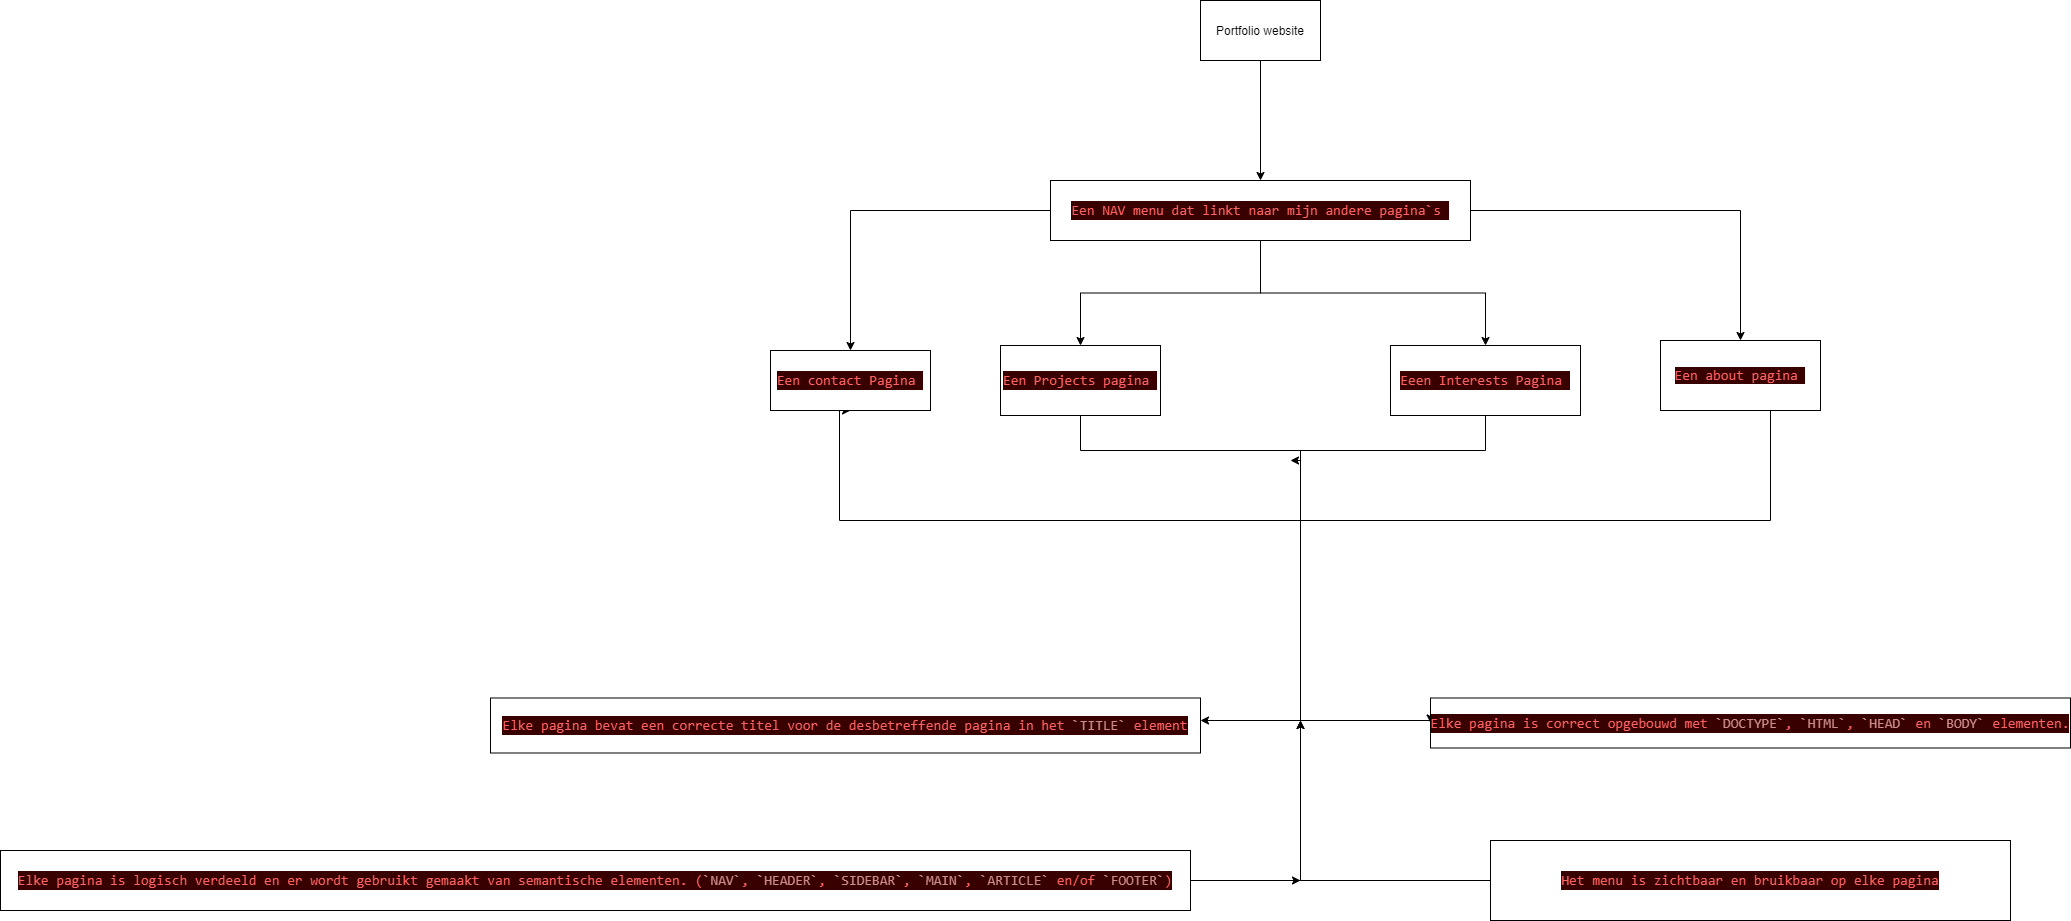

The diagram above was exported from draw.io. Its source (the exported page's mxGraphModel, read from the mxfile embedded in the PNG):
<mxGraphModel dx="2673" dy="1438" grid="1" gridSize="10" guides="1" tooltips="1" connect="1" arrows="1" fold="1" page="1" pageScale="1" pageWidth="850" pageHeight="1100" background="none" math="0" shadow="0">
  <root>
    <mxCell id="0" />
    <mxCell id="1" parent="0" />
    <mxCell id="6" style="edgeStyle=orthogonalEdgeStyle;rounded=0;orthogonalLoop=1;jettySize=auto;html=1;exitX=0.5;exitY=1;exitDx=0;exitDy=0;" parent="1" source="2" target="3" edge="1">
      <mxGeometry relative="1" as="geometry" />
    </mxCell>
    <mxCell id="2" value="Portfolio website" style="rounded=0;whiteSpace=wrap;html=1;" parent="1" vertex="1">
      <mxGeometry x="590" y="110" width="120" height="60" as="geometry" />
    </mxCell>
    <mxCell id="10" value="" style="edgeStyle=orthogonalEdgeStyle;rounded=0;orthogonalLoop=1;jettySize=auto;html=1;" parent="1" source="3" target="9" edge="1">
      <mxGeometry relative="1" as="geometry" />
    </mxCell>
    <mxCell id="12" value="" style="edgeStyle=orthogonalEdgeStyle;rounded=0;orthogonalLoop=1;jettySize=auto;html=1;" parent="1" source="3" target="11" edge="1">
      <mxGeometry relative="1" as="geometry" />
    </mxCell>
    <mxCell id="14" value="" style="edgeStyle=orthogonalEdgeStyle;rounded=0;orthogonalLoop=1;jettySize=auto;html=1;" edge="1" parent="1" source="3" target="13">
      <mxGeometry relative="1" as="geometry" />
    </mxCell>
    <mxCell id="17" value="" style="edgeStyle=orthogonalEdgeStyle;rounded=0;orthogonalLoop=1;jettySize=auto;html=1;" edge="1" parent="1" source="3" target="16">
      <mxGeometry relative="1" as="geometry" />
    </mxCell>
    <mxCell id="3" value="&lt;div style=&quot;background-color: rgb(57 , 0 , 0) ; font-family: &amp;#34;consolas&amp;#34; , &amp;#34;courier new&amp;#34; , monospace ; font-size: 14px ; line-height: 19px&quot;&gt;&lt;font color=&quot;#ff6262&quot;&gt;Een NAV menu dat linkt naar mijn andere pagina`s&amp;nbsp;&lt;/font&gt;&lt;/div&gt;" style="rounded=0;whiteSpace=wrap;html=1;" parent="1" vertex="1">
      <mxGeometry x="440" y="290" width="420" height="60" as="geometry" />
    </mxCell>
    <mxCell id="28" style="edgeStyle=orthogonalEdgeStyle;rounded=0;orthogonalLoop=1;jettySize=auto;html=1;entryX=0.5;entryY=1;entryDx=0;entryDy=0;" edge="1" parent="1" source="9" target="16">
      <mxGeometry relative="1" as="geometry">
        <Array as="points">
          <mxPoint x="1160" y="630" />
          <mxPoint x="229" y="630" />
          <mxPoint x="229" y="520" />
        </Array>
      </mxGeometry>
    </mxCell>
    <mxCell id="9" value="&lt;span style=&quot;color: rgb(255 , 98 , 98) ; font-family: &amp;#34;consolas&amp;#34; , &amp;#34;courier new&amp;#34; , monospace ; font-size: 14px ; background-color: rgb(57 , 0 , 0)&quot;&gt;Een about pagina&amp;nbsp;&lt;/span&gt;" style="whiteSpace=wrap;html=1;rounded=0;" parent="1" vertex="1">
      <mxGeometry x="1050" y="450" width="160" height="70" as="geometry" />
    </mxCell>
    <mxCell id="39" style="edgeStyle=orthogonalEdgeStyle;rounded=0;orthogonalLoop=1;jettySize=auto;html=1;" edge="1" parent="1" source="11">
      <mxGeometry relative="1" as="geometry">
        <mxPoint x="680" y="570" as="targetPoint" />
        <Array as="points">
          <mxPoint x="875" y="560" />
          <mxPoint x="690" y="560" />
          <mxPoint x="690" y="570" />
        </Array>
      </mxGeometry>
    </mxCell>
    <mxCell id="11" value="&lt;div style=&quot;color: rgb(248 , 248 , 248) ; background-color: rgb(57 , 0 , 0) ; font-family: &amp;#34;consolas&amp;#34; , &amp;#34;courier new&amp;#34; , monospace ; font-size: 14px ; line-height: 19px&quot;&gt;&lt;span style=&quot;color: #ff6262&quot;&gt;Eeen Interests Pagina&amp;nbsp;&lt;/span&gt;&lt;/div&gt;" style="whiteSpace=wrap;html=1;rounded=0;" parent="1" vertex="1">
      <mxGeometry x="780" y="455" width="190" height="70" as="geometry" />
    </mxCell>
    <mxCell id="37" value="" style="edgeStyle=orthogonalEdgeStyle;rounded=0;orthogonalLoop=1;jettySize=auto;html=1;entryX=0;entryY=0.5;entryDx=0;entryDy=0;" edge="1" parent="1" source="13" target="36">
      <mxGeometry relative="1" as="geometry">
        <mxPoint x="500" y="835" as="targetPoint" />
        <Array as="points">
          <mxPoint x="470" y="560" />
          <mxPoint x="690" y="560" />
          <mxPoint x="690" y="830" />
          <mxPoint x="820" y="830" />
        </Array>
      </mxGeometry>
    </mxCell>
    <mxCell id="13" value="&lt;div style=&quot;background-color: rgb(57 , 0 , 0) ; font-family: &amp;#34;consolas&amp;#34; , &amp;#34;courier new&amp;#34; , monospace ; font-size: 14px ; line-height: 19px&quot;&gt;&lt;font color=&quot;#ff6262&quot;&gt;Een Projects pagina&amp;nbsp;&lt;/font&gt;&lt;/div&gt;" style="whiteSpace=wrap;html=1;rounded=0;" vertex="1" parent="1">
      <mxGeometry x="390" y="455" width="160" height="70" as="geometry" />
    </mxCell>
    <mxCell id="16" value="&lt;div style=&quot;background-color: rgb(57 , 0 , 0) ; font-family: &amp;#34;consolas&amp;#34; , &amp;#34;courier new&amp;#34; , monospace ; font-size: 14px ; line-height: 19px&quot;&gt;&lt;font color=&quot;#ff6262&quot;&gt;Een contact Pagina&amp;nbsp;&lt;/font&gt;&lt;/div&gt;" style="whiteSpace=wrap;html=1;rounded=0;" vertex="1" parent="1">
      <mxGeometry x="160" y="460" width="160" height="60" as="geometry" />
    </mxCell>
    <mxCell id="43" value="" style="edgeStyle=orthogonalEdgeStyle;rounded=0;orthogonalLoop=1;jettySize=auto;html=1;shadow=0;" edge="1" parent="1" source="36" target="42">
      <mxGeometry relative="1" as="geometry">
        <Array as="points">
          <mxPoint x="780" y="830" />
          <mxPoint x="780" y="830" />
        </Array>
      </mxGeometry>
    </mxCell>
    <mxCell id="36" value="&lt;div style=&quot;color: rgb(248 , 248 , 248) ; background-color: rgb(57 , 0 , 0) ; font-family: &amp;#34;consolas&amp;#34; , &amp;#34;courier new&amp;#34; , monospace ; font-size: 14px ; line-height: 19px&quot;&gt;&lt;div style=&quot;font-family: &amp;#34;consolas&amp;#34; , &amp;#34;courier new&amp;#34; , monospace ; line-height: 19px&quot;&gt;&lt;span style=&quot;color: #ff6262&quot;&gt;Elke&amp;nbsp;pagina&amp;nbsp;is&amp;nbsp;correct&amp;nbsp;opgebouwd&amp;nbsp;met&amp;nbsp;&lt;/span&gt;&lt;span style=&quot;color: #cd8d8d&quot;&gt;`DOCTYPE`&lt;/span&gt;&lt;span style=&quot;color: #ff6262&quot;&gt;,&amp;nbsp;&lt;/span&gt;&lt;span style=&quot;color: #cd8d8d&quot;&gt;`HTML`&lt;/span&gt;&lt;span style=&quot;color: #ff6262&quot;&gt;,&amp;nbsp;&lt;/span&gt;&lt;span style=&quot;color: #cd8d8d&quot;&gt;`HEAD`&lt;/span&gt;&lt;span style=&quot;color: #ff6262&quot;&gt;&amp;nbsp;en&amp;nbsp;&lt;/span&gt;&lt;span style=&quot;color: #cd8d8d&quot;&gt;`BODY`&lt;/span&gt;&lt;span style=&quot;color: #ff6262&quot;&gt;&amp;nbsp;elementen.&lt;/span&gt;&lt;/div&gt;&lt;/div&gt;" style="whiteSpace=wrap;html=1;rounded=0;" vertex="1" parent="1">
      <mxGeometry x="820" y="807.5" width="640" height="50" as="geometry" />
    </mxCell>
    <mxCell id="42" value="&lt;div style=&quot;color: rgb(248 , 248 , 248) ; background-color: rgb(57 , 0 , 0) ; font-family: &amp;#34;consolas&amp;#34; , &amp;#34;courier new&amp;#34; , monospace ; font-size: 14px ; line-height: 19px&quot;&gt;&lt;span style=&quot;color: #ff6262&quot;&gt;Elke&amp;nbsp;pagina&amp;nbsp;bevat&amp;nbsp;een&amp;nbsp;correcte&amp;nbsp;titel&amp;nbsp;voor&amp;nbsp;de&amp;nbsp;desbetreffende&amp;nbsp;pagina&amp;nbsp;in&amp;nbsp;het&amp;nbsp;&lt;/span&gt;&lt;span style=&quot;color: #cd8d8d&quot;&gt;`TITLE`&lt;/span&gt;&lt;span style=&quot;color: #ff6262&quot;&gt;&amp;nbsp;element&lt;/span&gt;&lt;/div&gt;" style="whiteSpace=wrap;html=1;rounded=0;" vertex="1" parent="1">
      <mxGeometry x="-120" y="807.5" width="710" height="55" as="geometry" />
    </mxCell>
    <mxCell id="49" style="edgeStyle=orthogonalEdgeStyle;rounded=0;orthogonalLoop=1;jettySize=auto;html=1;exitX=0;exitY=0.5;exitDx=0;exitDy=0;shadow=0;" edge="1" parent="1" source="47">
      <mxGeometry relative="1" as="geometry">
        <mxPoint x="690" y="830" as="targetPoint" />
      </mxGeometry>
    </mxCell>
    <mxCell id="47" value="&lt;div style=&quot;color: rgb(248 , 248 , 248) ; background-color: rgb(57 , 0 , 0) ; font-family: &amp;#34;consolas&amp;#34; , &amp;#34;courier new&amp;#34; , monospace ; font-size: 14px ; line-height: 19px&quot;&gt;&lt;span style=&quot;color: #ff6262&quot;&gt;Het&amp;nbsp;menu&amp;nbsp;is&amp;nbsp;zichtbaar&amp;nbsp;en&amp;nbsp;bruikbaar&amp;nbsp;op&amp;nbsp;elke&amp;nbsp;pagina&lt;/span&gt;&lt;/div&gt;" style="whiteSpace=wrap;html=1;" vertex="1" parent="1">
      <mxGeometry x="880" y="950" width="520" height="80" as="geometry" />
    </mxCell>
    <mxCell id="51" style="edgeStyle=orthogonalEdgeStyle;rounded=0;orthogonalLoop=1;jettySize=auto;html=1;shadow=0;" edge="1" parent="1" source="50">
      <mxGeometry relative="1" as="geometry">
        <mxPoint x="690" y="990" as="targetPoint" />
      </mxGeometry>
    </mxCell>
    <mxCell id="52" style="edgeStyle=orthogonalEdgeStyle;rounded=0;orthogonalLoop=1;jettySize=auto;html=1;shadow=0;" edge="1" parent="1" source="50">
      <mxGeometry relative="1" as="geometry">
        <mxPoint x="690" y="830" as="targetPoint" />
      </mxGeometry>
    </mxCell>
    <mxCell id="50" value="&lt;div style=&quot;color: rgb(248 , 248 , 248) ; background-color: rgb(57 , 0 , 0) ; font-family: &amp;#34;consolas&amp;#34; , &amp;#34;courier new&amp;#34; , monospace ; font-size: 14px ; line-height: 19px&quot;&gt;&lt;span style=&quot;color: #ff6262&quot;&gt;Elke&amp;nbsp;pagina&amp;nbsp;is&amp;nbsp;logisch&amp;nbsp;verdeeld&amp;nbsp;en&amp;nbsp;er&amp;nbsp;wordt&amp;nbsp;gebruikt&amp;nbsp;gemaakt&amp;nbsp;van&amp;nbsp;semantische&amp;nbsp;elementen.&amp;nbsp;(&lt;/span&gt;&lt;span style=&quot;color: #cd8d8d&quot;&gt;`NAV`&lt;/span&gt;&lt;span style=&quot;color: #ff6262&quot;&gt;,&amp;nbsp;&lt;/span&gt;&lt;span style=&quot;color: #cd8d8d&quot;&gt;`HEADER`&lt;/span&gt;&lt;span style=&quot;color: #ff6262&quot;&gt;,&amp;nbsp;&lt;/span&gt;&lt;span style=&quot;color: #cd8d8d&quot;&gt;`SIDEBAR`&lt;/span&gt;&lt;span style=&quot;color: #ff6262&quot;&gt;,&amp;nbsp;&lt;/span&gt;&lt;span style=&quot;color: #cd8d8d&quot;&gt;`MAIN`&lt;/span&gt;&lt;span style=&quot;color: #ff6262&quot;&gt;,&amp;nbsp;&lt;/span&gt;&lt;span style=&quot;color: #cd8d8d&quot;&gt;`ARTICLE`&lt;/span&gt;&lt;span style=&quot;color: #ff6262&quot;&gt;&amp;nbsp;en/of&amp;nbsp;&lt;/span&gt;&lt;span style=&quot;color: #cd8d8d&quot;&gt;`FOOTER`&lt;/span&gt;&lt;span style=&quot;color: #ff6262&quot;&gt;)&lt;/span&gt;&lt;/div&gt;" style="whiteSpace=wrap;html=1;" vertex="1" parent="1">
      <mxGeometry x="-610" y="960" width="1190" height="60" as="geometry" />
    </mxCell>
  </root>
</mxGraphModel>